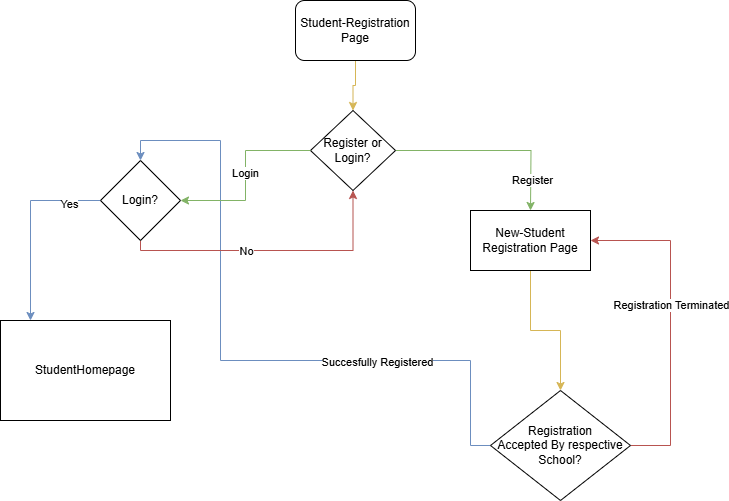

The diagram above was exported from draw.io. Its source (the exported page's mxGraphModel, read from the mxfile embedded in the PNG):
<mxGraphModel dx="1002" dy="533" grid="1" gridSize="10" guides="1" tooltips="1" connect="1" arrows="1" fold="1" page="1" pageScale="1" pageWidth="850" pageHeight="1100" math="0" shadow="0">
  <root>
    <mxCell id="0" />
    <mxCell id="1" parent="0" />
    <mxCell id="DJCeG44CriK6farDu4rM-26" style="edgeStyle=orthogonalEdgeStyle;rounded=0;orthogonalLoop=1;jettySize=auto;html=1;entryX=0.5;entryY=0;entryDx=0;entryDy=0;fillColor=#fff2cc;strokeColor=#d6b656;" parent="1" source="DJCeG44CriK6farDu4rM-1" target="DJCeG44CriK6farDu4rM-2" edge="1">
      <mxGeometry relative="1" as="geometry" />
    </mxCell>
    <mxCell id="DJCeG44CriK6farDu4rM-1" value="Student-Registration&lt;div&gt;Page&lt;/div&gt;" style="rounded=1;whiteSpace=wrap;html=1;" parent="1" vertex="1">
      <mxGeometry x="365" y="30" width="120" height="60" as="geometry" />
    </mxCell>
    <mxCell id="DJCeG44CriK6farDu4rM-5" style="edgeStyle=orthogonalEdgeStyle;rounded=0;orthogonalLoop=1;jettySize=auto;html=1;fillColor=#d5e8d4;strokeColor=#82b366;" parent="1" source="DJCeG44CriK6farDu4rM-2" edge="1">
      <mxGeometry relative="1" as="geometry">
        <mxPoint x="600" y="240" as="targetPoint" />
      </mxGeometry>
    </mxCell>
    <mxCell id="DJCeG44CriK6farDu4rM-7" value="Register" style="edgeLabel;html=1;align=center;verticalAlign=middle;resizable=0;points=[];" parent="DJCeG44CriK6farDu4rM-5" vertex="1" connectable="0">
      <mxGeometry x="0.693" y="1" relative="1" as="geometry">
        <mxPoint as="offset" />
      </mxGeometry>
    </mxCell>
    <mxCell id="DJCeG44CriK6farDu4rM-2" value="Register or Login?" style="rhombus;whiteSpace=wrap;html=1;" parent="1" vertex="1">
      <mxGeometry x="380" y="140" width="85" height="80" as="geometry" />
    </mxCell>
    <mxCell id="DJCeG44CriK6farDu4rM-8" value="StudentHomepage" style="rounded=0;whiteSpace=wrap;html=1;" parent="1" vertex="1">
      <mxGeometry x="70" y="350" width="170" height="100" as="geometry" />
    </mxCell>
    <mxCell id="DJCeG44CriK6farDu4rM-11" style="edgeStyle=orthogonalEdgeStyle;rounded=0;orthogonalLoop=1;jettySize=auto;html=1;entryX=0.5;entryY=0;entryDx=0;entryDy=0;fillColor=#fff2cc;strokeColor=#d6b656;" parent="1" source="DJCeG44CriK6farDu4rM-9" target="DJCeG44CriK6farDu4rM-10" edge="1">
      <mxGeometry relative="1" as="geometry" />
    </mxCell>
    <mxCell id="DJCeG44CriK6farDu4rM-9" value="New-Student Registration Page" style="rounded=0;whiteSpace=wrap;html=1;" parent="1" vertex="1">
      <mxGeometry x="540" y="240" width="120" height="60" as="geometry" />
    </mxCell>
    <mxCell id="DJCeG44CriK6farDu4rM-12" style="edgeStyle=orthogonalEdgeStyle;rounded=0;orthogonalLoop=1;jettySize=auto;html=1;exitX=0;exitY=0.5;exitDx=0;exitDy=0;entryX=0.5;entryY=0;entryDx=0;entryDy=0;fillColor=#dae8fc;strokeColor=#6c8ebf;" parent="1" source="DJCeG44CriK6farDu4rM-10" target="DJCeG44CriK6farDu4rM-17" edge="1">
      <mxGeometry relative="1" as="geometry">
        <mxPoint x="260" y="310" as="targetPoint" />
        <mxPoint x="560" y="340" as="sourcePoint" />
        <Array as="points">
          <mxPoint x="540" y="475" />
          <mxPoint x="540" y="390" />
          <mxPoint x="290" y="390" />
          <mxPoint x="290" y="170" />
          <mxPoint x="210" y="170" />
        </Array>
      </mxGeometry>
    </mxCell>
    <mxCell id="DJCeG44CriK6farDu4rM-13" value="No" style="edgeLabel;html=1;align=center;verticalAlign=middle;resizable=0;points=[];" parent="DJCeG44CriK6farDu4rM-12" vertex="1" connectable="0">
      <mxGeometry x="-0.3918" y="1" relative="1" as="geometry">
        <mxPoint as="offset" />
      </mxGeometry>
    </mxCell>
    <mxCell id="DJCeG44CriK6farDu4rM-16" value="Succesfully Registered" style="edgeLabel;html=1;align=center;verticalAlign=middle;resizable=0;points=[];" parent="DJCeG44CriK6farDu4rM-12" vertex="1" connectable="0">
      <mxGeometry x="-0.41" y="1" relative="1" as="geometry">
        <mxPoint as="offset" />
      </mxGeometry>
    </mxCell>
    <mxCell id="DJCeG44CriK6farDu4rM-14" style="edgeStyle=orthogonalEdgeStyle;rounded=0;orthogonalLoop=1;jettySize=auto;html=1;entryX=1;entryY=0.5;entryDx=0;entryDy=0;fillColor=#f8cecc;strokeColor=#b85450;" parent="1" source="DJCeG44CriK6farDu4rM-10" target="DJCeG44CriK6farDu4rM-9" edge="1">
      <mxGeometry relative="1" as="geometry">
        <Array as="points">
          <mxPoint x="740" y="475" />
          <mxPoint x="740" y="270" />
        </Array>
      </mxGeometry>
    </mxCell>
    <mxCell id="DJCeG44CriK6farDu4rM-15" value="Registration Terminated" style="edgeLabel;html=1;align=center;verticalAlign=middle;resizable=0;points=[];" parent="DJCeG44CriK6farDu4rM-14" vertex="1" connectable="0">
      <mxGeometry x="0.1156" relative="1" as="geometry">
        <mxPoint as="offset" />
      </mxGeometry>
    </mxCell>
    <mxCell id="DJCeG44CriK6farDu4rM-10" value="Registration&lt;div&gt;Accepted By respective School?&lt;/div&gt;" style="rhombus;whiteSpace=wrap;html=1;" parent="1" vertex="1">
      <mxGeometry x="560" y="420" width="140" height="110" as="geometry" />
    </mxCell>
    <mxCell id="DJCeG44CriK6farDu4rM-18" style="edgeStyle=orthogonalEdgeStyle;rounded=0;orthogonalLoop=1;jettySize=auto;html=1;exitX=0;exitY=0.5;exitDx=0;exitDy=0;entryX=1;entryY=0.5;entryDx=0;entryDy=0;fillColor=#d5e8d4;strokeColor=#82b366;" parent="1" source="DJCeG44CriK6farDu4rM-2" target="DJCeG44CriK6farDu4rM-17" edge="1">
      <mxGeometry relative="1" as="geometry">
        <mxPoint x="290" y="140" as="targetPoint" />
      </mxGeometry>
    </mxCell>
    <mxCell id="DJCeG44CriK6farDu4rM-19" value="Login" style="edgeLabel;html=1;align=center;verticalAlign=middle;resizable=0;points=[];" parent="DJCeG44CriK6farDu4rM-18" vertex="1" connectable="0">
      <mxGeometry x="-0.0289" y="-1" relative="1" as="geometry">
        <mxPoint as="offset" />
      </mxGeometry>
    </mxCell>
    <mxCell id="DJCeG44CriK6farDu4rM-20" style="edgeStyle=orthogonalEdgeStyle;rounded=0;orthogonalLoop=1;jettySize=auto;html=1;exitX=0;exitY=0.5;exitDx=0;exitDy=0;fillColor=#dae8fc;strokeColor=#6c8ebf;" parent="1" source="DJCeG44CriK6farDu4rM-17" edge="1">
      <mxGeometry relative="1" as="geometry">
        <mxPoint x="115" y="230" as="sourcePoint" />
        <mxPoint x="100" y="350" as="targetPoint" />
        <Array as="points">
          <mxPoint x="100" y="230" />
        </Array>
      </mxGeometry>
    </mxCell>
    <mxCell id="DJCeG44CriK6farDu4rM-21" value="Yes" style="edgeLabel;html=1;align=center;verticalAlign=middle;resizable=0;points=[];" parent="DJCeG44CriK6farDu4rM-20" vertex="1" connectable="0">
      <mxGeometry x="-0.6948" y="3" relative="1" as="geometry">
        <mxPoint x="-3" as="offset" />
      </mxGeometry>
    </mxCell>
    <mxCell id="DJCeG44CriK6farDu4rM-24" style="edgeStyle=orthogonalEdgeStyle;rounded=0;orthogonalLoop=1;jettySize=auto;html=1;entryX=0.5;entryY=1;entryDx=0;entryDy=0;fillColor=#f8cecc;strokeColor=#b85450;" parent="1" source="DJCeG44CriK6farDu4rM-17" target="DJCeG44CriK6farDu4rM-2" edge="1">
      <mxGeometry relative="1" as="geometry">
        <Array as="points">
          <mxPoint x="210" y="280" />
          <mxPoint x="423" y="280" />
        </Array>
      </mxGeometry>
    </mxCell>
    <mxCell id="DJCeG44CriK6farDu4rM-25" value="No" style="edgeLabel;html=1;align=center;verticalAlign=middle;resizable=0;points=[];" parent="DJCeG44CriK6farDu4rM-24" vertex="1" connectable="0">
      <mxGeometry x="-0.1873" relative="1" as="geometry">
        <mxPoint as="offset" />
      </mxGeometry>
    </mxCell>
    <mxCell id="DJCeG44CriK6farDu4rM-17" value="Login?" style="rhombus;whiteSpace=wrap;html=1;" parent="1" vertex="1">
      <mxGeometry x="170" y="190" width="80" height="80" as="geometry" />
    </mxCell>
    <mxCell id="DJCeG44CriK6farDu4rM-22" style="edgeStyle=orthogonalEdgeStyle;rounded=0;orthogonalLoop=1;jettySize=auto;html=1;exitX=0.5;exitY=1;exitDx=0;exitDy=0;" parent="1" source="DJCeG44CriK6farDu4rM-17" target="DJCeG44CriK6farDu4rM-17" edge="1">
      <mxGeometry relative="1" as="geometry" />
    </mxCell>
  </root>
</mxGraphModel>